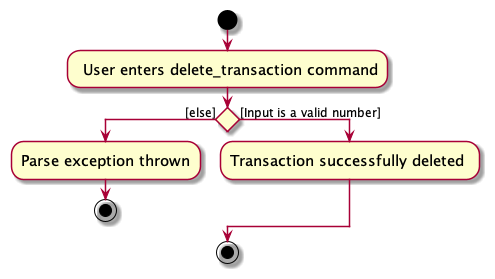

The diagram above was rendered by PlantUML. Its source (embedded in the PNG):
@startuml

skin rose
skinparam ActivityFontSize 15
skinparam ArrowFontSize 12
start

: User enters delete_transaction command;

if () then ([else])
  :Parse exception thrown;
  stop
else ([Input is a valid number])
  :Transaction successfully deleted ;
endif


stop

@enduml